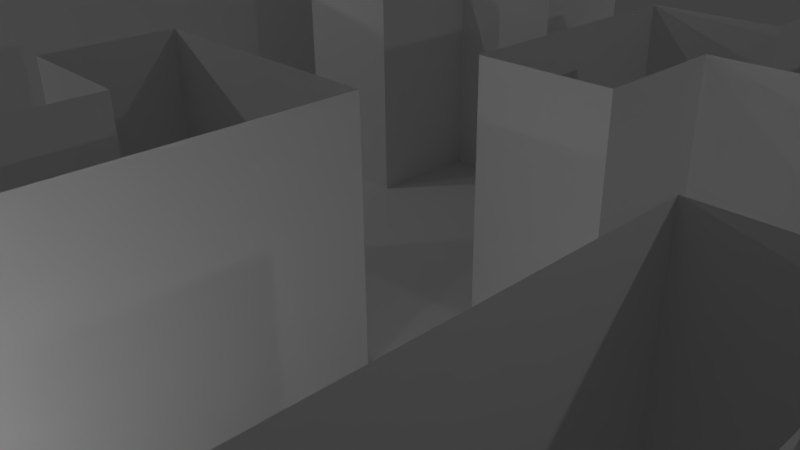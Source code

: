 # Source: mazeTileNewZ.blend  (saved by Blender 2.76.0; exported with 4.5.12 LTS)
import bpy
from mathutils import Matrix  # noqa: F401  (used for matrix-valued properties, if any)

bpy.ops.wm.read_factory_settings(use_empty=True)
scene = bpy.context.scene
scene.name = 'Scene'

# ---- collections
col_collection_1 = bpy.data.collections.new('Collection 1'); scene.collection.children.link(col_collection_1)

# ---- materials (node trees are filled in below, after node groups)
mat_floor = bpy.data.materials.new('Floor')
mat_floor.alpha_threshold = 0.0
mat_floor.use_transparent_shadow = False
mat_floor.roughness = 0.5
mat_floor.specular_intensity = 0.0
mat_roof = bpy.data.materials.new('Roof')
mat_roof.alpha_threshold = 0.0
mat_roof.use_transparent_shadow = False
mat_roof.roughness = 0.5
mat_roof.specular_intensity = 0.0
mat_walls = bpy.data.materials.new('Walls')
mat_walls.alpha_threshold = 0.0
mat_walls.use_transparent_shadow = False
mat_walls.roughness = 0.5
mat_walls.specular_intensity = 0.0

# ---- material node trees

# ---- world
world_world = bpy.data.worlds.new('World'); scene.world = world_world
world_world.color = (0.05088, 0.05088, 0.05088)
world_world.use_sun_shadow = False
world_world.sun_shadow_jitter_overblur = 0.0
world_world.cycles.sampling_method = 'MANUAL'
world_world.cycles.sample_map_resolution = 256

# ---- cameras
cam_camera = bpy.data.cameras.new('Camera')
cam_camera.clip_end = 100.0
cam_camera.lens = 35.0
cam_camera.sensor_width = 32.0
cam_camera.sensor_height = 18.0
cam_camera.ortho_scale = 7.314
cam_camera.dof.focus_distance = 0.0
cam_camera.dof.aperture_fstop = 128.0

# ---- lights
light_lamp_006 = bpy.data.lights.new('Lamp.006', 'POINT')
light_lamp_006.transmission_factor = 0.0
light_lamp_006.cutoff_distance = 30.0
light_lamp_006.energy = 100.0
light_lamp_006.shadow_buffer_clip_start = 1.001
light_lamp_006.shadow_soft_size = 0.1
light_lamp_006.shadow_maximum_resolution = 0.006
light_lamp_006.use_absolute_resolution = True
light_lamp_006.cycles.use_multiple_importance_sampling = False
light_lamp_005 = bpy.data.lights.new('Lamp.005', 'POINT')
light_lamp_005.transmission_factor = 0.0
light_lamp_005.cutoff_distance = 30.0
light_lamp_005.energy = 100.0
light_lamp_005.shadow_buffer_clip_start = 1.001
light_lamp_005.shadow_soft_size = 0.1
light_lamp_005.shadow_maximum_resolution = 0.006
light_lamp_005.use_absolute_resolution = True
light_lamp_005.cycles.use_multiple_importance_sampling = False
light_lamp_004 = bpy.data.lights.new('Lamp.004', 'POINT')
light_lamp_004.transmission_factor = 0.0
light_lamp_004.cutoff_distance = 30.0
light_lamp_004.energy = 100.0
light_lamp_004.shadow_buffer_clip_start = 1.001
light_lamp_004.shadow_soft_size = 0.1
light_lamp_004.shadow_maximum_resolution = 0.006
light_lamp_004.use_absolute_resolution = True
light_lamp_004.cycles.use_multiple_importance_sampling = False
light_lamp_003 = bpy.data.lights.new('Lamp.003', 'POINT')
light_lamp_003.transmission_factor = 0.0
light_lamp_003.cutoff_distance = 30.0
light_lamp_003.energy = 100.0
light_lamp_003.shadow_buffer_clip_start = 1.001
light_lamp_003.shadow_soft_size = 0.1
light_lamp_003.shadow_maximum_resolution = 0.006
light_lamp_003.use_absolute_resolution = True
light_lamp_003.cycles.use_multiple_importance_sampling = False
light_lamp_002 = bpy.data.lights.new('Lamp.002', 'POINT')
light_lamp_002.transmission_factor = 0.0
light_lamp_002.cutoff_distance = 30.0
light_lamp_002.energy = 100.0
light_lamp_002.shadow_buffer_clip_start = 1.001
light_lamp_002.shadow_soft_size = 0.1
light_lamp_002.shadow_maximum_resolution = 0.006
light_lamp_002.use_absolute_resolution = True
light_lamp_002.cycles.use_multiple_importance_sampling = False
light_lamp_001 = bpy.data.lights.new('Lamp.001', 'POINT')
light_lamp_001.transmission_factor = 0.0
light_lamp_001.cutoff_distance = 30.0
light_lamp_001.energy = 100.0
light_lamp_001.shadow_buffer_clip_start = 1.001
light_lamp_001.shadow_soft_size = 0.1
light_lamp_001.shadow_maximum_resolution = 0.006
light_lamp_001.use_absolute_resolution = True
light_lamp_001.cycles.use_multiple_importance_sampling = False
light_lamp = bpy.data.lights.new('Lamp', 'POINT')
light_lamp.transmission_factor = 0.0
light_lamp.cutoff_distance = 30.0
light_lamp.energy = 100.0
light_lamp.shadow_buffer_clip_start = 1.001
light_lamp.shadow_soft_size = 0.1
light_lamp.shadow_maximum_resolution = 0.006
light_lamp.use_absolute_resolution = True
light_lamp.cycles.use_multiple_importance_sampling = False

# ---- meshes
me_plane_002 = bpy.data.meshes.new('Plane.002')
me_plane_002.from_pydata([(-1.0, -1.0, 0.0), (1.0, -1.0, 0.0), (-1.0, 1.0, 0.0), (1.0, 1.0, 0.0), (-1.0, 0.8, 0.0), (-1.0, 0.6, 0.0), (-1.0, 0.4, 0.0), (-1.0, 0.2, 0.0), (-1.0, 0.0, 0.0), (-1.0, -0.2, 0.0), (-1.0, -0.4, 0.0), (-1.0, -0.6, 0.0), (-1.0, -0.8, 0.0), (-0.8, -1.0, 0.0), (-0.6, -1.0, 0.0), (-0.4, -1.0, 0.0), (-0.2, -1.0, 0.0), (0.0, -1.0, 0.0), (0.2, -1.0, 0.0), (0.4, -1.0, 0.0), (0.6, -1.0, 0.0), (0.8, -1.0, 0.0), (1.0, -0.8, 0.0), (1.0, -0.6, 0.0), (1.0, -0.4, 0.0), (1.0, -0.2, 0.0), (1.0, 0.0, 0.0), (1.0, 0.2, 0.0), (1.0, 0.4, 0.0), (1.0, 0.6, 0.0), (1.0, 0.8, 0.0), (0.8, 1.0, 0.0), (0.6, 1.0, 0.0), (0.4, 1.0, 0.0), (0.2, 1.0, 0.0), (0.0, 1.0, 0.0), (-0.2, 1.0, 0.0), (-0.4, 1.0, 0.0), (-0.6, 1.0, 0.0), (-0.8, 1.0, 0.0), (-0.8, -0.8, 0.0), (-0.8, -0.6, 0.0), (-0.8, -0.4, 0.0), (-0.8, -0.2, 0.0), (-0.8, 0.0, 0.0), (-0.8, 0.2, 0.0), (-0.8, 0.4, 0.0), (-0.8, 0.6, 0.0), (-0.8, 0.8, 0.0), (-0.6, -0.8, 0.0), (-0.6, -0.6, 0.0), (-0.6, -0.4, 0.0), (-0.6, -0.2, 0.0), (-0.6, 0.0, 0.0), (-0.6, 0.2, 0.0), (-0.6, 0.4, 0.0), (-0.6, 0.6, 0.0), (-0.6, 0.8, 0.0), (-0.4, -0.8, 0.0), (-0.4, -0.6, 0.0), (-0.4, -0.4, 0.0), (-0.4, -0.2, 0.0), (-0.4, 0.0, 0.0), (-0.4, 0.2, 0.0), (-0.4, 0.4, 0.0), (-0.4, 0.6, 0.0), (-0.4, 0.8, 0.0), (-0.2, -0.8, 0.0), (-0.2, -0.6, 0.0), (-0.2, -0.4, 0.0), (-0.2, -0.2, 0.0), (-0.2, 0.0, 0.0), (-0.2, 0.2, 0.0), (-0.2, 0.4, 0.0), (-0.2, 0.6, 0.0), (-0.2, 0.8, 0.0), (0.0, -0.8, 0.0), (0.0, -0.6, 0.0), (0.0, -0.4, 0.0), (0.0, -0.2, 0.0), (0.0, 0.0, 0.0), (0.0, 0.2, 0.0), (0.0, 0.4, 0.0), (0.0, 0.6, 0.0), (0.0, 0.8, 0.0), (0.2, -0.8, 0.0), (0.2, -0.6, 0.0), (0.2, -0.4, 0.0), (0.2, -0.2, 0.0), (0.2, 0.0, 0.0), (0.2, 0.2, 0.0), (0.2, 0.4, 0.0), (0.2, 0.6, 0.0), (0.2, 0.8, 0.0), (0.4, -0.8, 0.0), (0.4, -0.6, 0.0), (0.4, -0.4, 0.0), (0.4, -0.2, 0.0), (0.4, 0.0, 0.0), (0.4, 0.2, 0.0), (0.4, 0.4, 0.0), (0.4, 0.6, 0.0), (0.4, 0.8, 0.0), (0.6, -0.8, 0.0), (0.6, -0.6, 0.0), (0.6, -0.4, 0.0), (0.6, -0.2, 0.0), (0.6, 0.0, 0.0), (0.6, 0.2, 0.0), (0.6, 0.4, 0.0), (0.6, 0.6, 0.0), (0.6, 0.8, 0.0), (0.8, -0.8, 0.0), (0.8, -0.6, 0.0), (0.8, -0.4, 0.0), (0.8, -0.2, 0.0), (0.8, 0.0, 0.0), (0.8, 0.2, 0.0), (0.8, 0.4, 0.0), (0.8, 0.6, 0.0), (0.8, 0.8, 0.0)], [], [(120, 30, 3, 31), (4, 48, 39, 2), (48, 57, 38, 39), (57, 66, 37, 38), (66, 75, 36, 37), (75, 84, 35, 36), (84, 93, 34, 35), (93, 102, 33, 34), (102, 111, 32, 33), (111, 120, 31, 32), (0, 13, 40, 12), (12, 40, 41, 11), (11, 41, 42, 10), (10, 42, 43, 9), (9, 43, 44, 8), (8, 44, 45, 7), (7, 45, 46, 6), (6, 46, 47, 5), (5, 47, 48, 4), (13, 14, 49, 40), (47, 56, 57, 48), (14, 15, 58, 49), (49, 58, 59, 50), (50, 59, 60, 51), (51, 60, 61, 52), (52, 61, 62, 53), (53, 62, 63, 54), (54, 63, 64, 55), (55, 64, 65, 56), (56, 65, 66, 57), (15, 16, 67, 58), (58, 67, 68, 59), (59, 68, 69, 60), (60, 69, 70, 61), (61, 70, 71, 62), (62, 71, 72, 63), (65, 74, 75, 66), (16, 17, 76, 67), (68, 77, 78, 69), (70, 79, 80, 71), (71, 80, 81, 72), (72, 81, 82, 73), (74, 83, 84, 75), (17, 18, 85, 76), (79, 88, 89, 80), (80, 89, 90, 81), (81, 90, 91, 82), (82, 91, 92, 83), (83, 92, 93, 84), (18, 19, 94, 85), (85, 94, 95, 86), (86, 95, 96, 87), (87, 96, 97, 88), (88, 97, 98, 89), (91, 100, 101, 92), (92, 101, 102, 93), (19, 20, 103, 94), (94, 103, 104, 95), (95, 104, 105, 96), (96, 105, 106, 97), (97, 106, 107, 98), (98, 107, 108, 99), (20, 21, 112, 103), (106, 115, 116, 107), (107, 116, 117, 108), (109, 118, 119, 110), (21, 1, 22, 112), (112, 22, 23, 113), (113, 23, 24, 114), (115, 25, 26, 116), (116, 26, 27, 117), (118, 28, 29, 119), (119, 29, 30, 120)])
_uv = me_plane_002.uv_layers.new(name='UVMap')
_uv.uv.foreach_set('vector', [-1.047, -1.047, -1.433, -1.047, -1.433, -1.433, -1.047, -1.433, 2.433, -1.047, 2.047, -1.047, 2.047, -1.433, 2.433, -1.433, 2.047, -1.047, 1.66, -1.047, 1.66, -1.433, 2.047, -1.433, 1.66, -1.047, 1.273, -1.047, 1.273, -1.433, 1.66, -1.433, 1.273, -1.047, 0.8867, -1.047, 0.8867, -1.433, 1.273, -1.433, 0.8867, -1.047, 0.5, -1.047, 0.5, -1.433, 0.8867, -1.433, 0.5, -1.047, 0.1133, -1.047, 0.1133, -1.433, 0.5, -1.433, 0.1133, -1.047, -0.2734, -1.047, -0.2734, -1.433, 0.1133, -1.433, -0.2734, -1.047, -0.6601, -1.047, -0.6601, -1.433, -0.2734, -1.433, -0.6601, -1.047, -1.047, -1.047, -1.047, -1.433, -0.6601, -1.433, 2.433, 2.433, 2.047, 2.433, 2.047, 2.047, 2.433, 2.047, 2.433, 2.047, 2.047, 2.047, 2.047, 1.66, 2.433, 1.66, 2.433, 1.66, 2.047, 1.66, 2.047, 1.273, 2.433, 1.273, 2.433, 1.273, 2.047, 1.273, 2.047, 0.8867, 2.433, 0.8867, 2.433, 0.8867, 2.047, 0.8867, 2.047, 0.5, 2.433, 0.5, 2.433, 0.5, 2.047, 0.5, 2.047, 0.1133, 2.433, 0.1133, 2.433, 0.1133, 2.047, 0.1133, 2.047, -0.2734, 2.433, -0.2734, 2.433, -0.2734, 2.047, -0.2734, 2.047, -0.6601, 2.433, -0.6601, 2.433, -0.6601, 2.047, -0.6601, 2.047, -1.047, 2.433, -1.047, 2.047, 2.433, 1.66, 2.433, 1.66, 2.047, 2.047, 2.047, 2.047, -0.6601, 1.66, -0.6601, 1.66, -1.047, 2.047, -1.047, 1.66, 2.433, 1.273, 2.433, 1.273, 2.047, 1.66, 2.047, 1.66, 2.047, 1.273, 2.047, 1.273, 1.66, 1.66, 1.66, 1.66, 1.66, 1.273, 1.66, 1.273, 1.273, 1.66, 1.273, 1.66, 1.273, 1.273, 1.273, 1.273, 0.8867, 1.66, 0.8867, 1.66, 0.8867, 1.273, 0.8867, 1.273, 0.5, 1.66, 0.5, 1.66, 0.5, 1.273, 0.5, 1.273, 0.1133, 1.66, 0.1133, 1.66, 0.1133, 1.273, 0.1133, 1.273, -0.2734, 1.66, -0.2734, 1.66, -0.2734, 1.273, -0.2734, 1.273, -0.6601, 1.66, -0.6601, 1.66, -0.6601, 1.273, -0.6601, 1.273, -1.047, 1.66, -1.047, 1.273, 2.433, 0.8867, 2.433, 0.8867, 2.047, 1.273, 2.047, 1.273, 2.047, 0.8867, 2.047, 0.8867, 1.66, 1.273, 1.66, 1.273, 1.66, 0.8867, 1.66, 0.8867, 1.273, 1.273, 1.273, 1.273, 1.273, 0.8867, 1.273, 0.8867, 0.8867, 1.273, 0.8867, 1.273, 0.8867, 0.8867, 0.8867, 0.8867, 0.5, 1.273, 0.5, 1.273, 0.5, 0.8867, 0.5, 0.8867, 0.1133, 1.273, 0.1133, 1.273, -0.6601, 0.8867, -0.6601, 0.8867, -1.047, 1.273, -1.047, 0.8867, 2.433, 0.5, 2.433, 0.5, 2.047, 0.8867, 2.047, 0.8867, 1.66, 0.5, 1.66, 0.5, 1.273, 0.8867, 1.273, 0.8867, 0.8867, 0.5, 0.8867, 0.5, 0.5, 0.8867, 0.5, 0.8867, 0.5, 0.5, 0.5, 0.5, 0.1133, 0.8867, 0.1133, 0.8867, 0.1133, 0.5, 0.1133, 0.5, -0.2734, 0.8867, -0.2734, 0.8867, -0.6601, 0.5, -0.6601, 0.5, -1.047, 0.8867, -1.047, 0.5, 2.433, 0.1133, 2.433, 0.1133, 2.047, 0.5, 2.047, 0.5, 0.8867, 0.1133, 0.8867, 0.1133, 0.5, 0.5, 0.5, 0.5, 0.5, 0.1133, 0.5, 0.1133, 0.1133, 0.5, 0.1133, 0.5, 0.1133, 0.1133, 0.1133, 0.1133, -0.2734, 0.5, -0.2734, 0.5, -0.2734, 0.1133, -0.2734, 0.1133, -0.6601, 0.5, -0.6601, 0.5, -0.6601, 0.1133, -0.6601, 0.1133, -1.047, 0.5, -1.047, 0.1133, 2.433, -0.2734, 2.433, -0.2734, 2.047, 0.1133, 2.047, 0.1133, 2.047, -0.2734, 2.047, -0.2734, 1.66, 0.1133, 1.66, 0.1133, 1.66, -0.2734, 1.66, -0.2734, 1.273, 0.1133, 1.273, 0.1133, 1.273, -0.2734, 1.273, -0.2734, 0.8867, 0.1133, 0.8867, 0.1133, 0.8867, -0.2734, 0.8867, -0.2734, 0.5, 0.1133, 0.5, 0.1133, -0.2734, -0.2734, -0.2734, -0.2734, -0.6601, 0.1133, -0.6601, 0.1133, -0.6601, -0.2734, -0.6601, -0.2734, -1.047, 0.1133, -1.047, -0.2734, 2.433, -0.6601, 2.433, -0.6601, 2.047, -0.2734, 2.047, -0.2734, 2.047, -0.6601, 2.047, -0.6601, 1.66, -0.2734, 1.66, -0.2734, 1.66, -0.6601, 1.66, -0.6601, 1.273, -0.2734, 1.273, -0.2734, 1.273, -0.6601, 1.273, -0.6601, 0.8867, -0.2734, 0.8867, -0.2734, 0.8867, -0.6601, 0.8867, -0.6601, 0.5, -0.2734, 0.5, -0.2734, 0.5, -0.6601, 0.5, -0.6601, 0.1133, -0.2734, 0.1133, -0.6601, 2.433, -1.047, 2.433, -1.047, 2.047, -0.6601, 2.047, -0.6601, 0.8867, -1.047, 0.8867, -1.047, 0.5, -0.6601, 0.5, -0.6601, 0.5, -1.047, 0.5, -1.047, 0.1133, -0.6601, 0.1133, -0.6601, -0.2734, -1.047, -0.2734, -1.047, -0.6601, -0.6601, -0.6601, -1.047, 2.433, -1.433, 2.433, -1.433, 2.047, -1.047, 2.047, -1.047, 2.047, -1.433, 2.047, -1.433, 1.66, -1.047, 1.66, -1.047, 1.66, -1.433, 1.66, -1.433, 1.273, -1.047, 1.273, -1.047, 0.8867, -1.433, 0.8867, -1.433, 0.5, -1.047, 0.5, -1.047, 0.5, -1.433, 0.5, -1.433, 0.1133, -1.047, 0.1133, -1.047, -0.2734, -1.433, -0.2734, -1.433, -0.6601, -1.047, -0.6601, -1.047, -0.6601, -1.433, -0.6601, -1.433, -1.047, -1.047, -1.047])
me_plane_002.materials.append(mat_floor)
me_plane_002.use_remesh_preserve_volume = False
me_plane_002.use_remesh_preserve_attributes = False
me_plane_002.use_mirror_vertex_groups = False
me_plane_002.update()
me_plane_001 = bpy.data.meshes.new('Plane.001')
me_plane_001.from_pydata([(1.0, -0.4, 0.3782), (1.0, -0.2, 0.3782), (1.0, 0.2, 0.3782), (1.0, 0.4, 0.3782), (-0.8, -0.8, 0.3782), (-0.8, -0.6, 0.3782), (-0.8, -0.4, 0.3782), (-0.8, -0.2, 0.3782), (-0.8, 0.0, 0.3782), (-0.8, 0.2, 0.3782), (-0.8, 0.4, 0.3782), (-0.8, 0.6, 0.3782), (-0.6, -0.8, 0.3782), (-0.6, -0.6, 0.3782), (-0.6, -0.4, 0.3782), (-0.6, -0.2, 0.3782), (-0.6, 0.0, 0.3782), (-0.6, 0.2, 0.3782), (-0.6, 0.4, 0.3782), (-0.6, 0.6, 0.3782), (-0.4, 0.2, 0.3782), (-0.4, 0.4, 0.3782), (-0.4, 0.6, 0.3782), (-0.2, -0.8, 0.3782), (-0.2, -0.6, 0.3782), (-0.2, -0.4, 0.3782), (-0.2, -0.2, 0.3782), (-0.2, 0.2, 0.3782), (-0.2, 0.4, 0.3782), (-0.2, 0.6, 0.3782), (0.0, -0.8, 0.3782), (0.0, -0.6, 0.3782), (0.0, -0.4, 0.3782), (0.0, -0.2, 0.3782), (0.0, 0.4, 0.3782), (0.0, 0.6, 0.3782), (0.2, -0.8, 0.3782), (0.2, -0.6, 0.3782), (0.2, -0.4, 0.3782), (0.2, -0.2, 0.3782), (0.2, 0.0, 0.3782), (0.2, 0.2, 0.3782), (0.2, 0.4, 0.3782), (0.4, 0.0, 0.3782), (0.4, 0.2, 0.3782), (0.4, 0.4, 0.3782), (0.4, 0.6, 0.3782), (0.4, 0.8, 0.3782), (0.6, -0.8, 0.3782), (0.6, -0.6, 0.3782), (0.6, -0.4, 0.3782), (0.6, -0.2, 0.3782), (0.6, 0.2, 0.3782), (0.6, 0.4, 0.3782), (0.6, 0.6, 0.3782), (0.6, 0.8, 0.3782), (0.8, -0.8, 0.3782), (0.8, -0.6, 0.3782), (0.8, -0.4, 0.3782), (0.8, -0.2, 0.3782), (0.8, 0.2, 0.3782), (0.8, 0.4, 0.3782), (0.8, 0.6, 0.3782), (0.8, 0.8, 0.3782)], [], [(4, 12, 13, 5), (5, 13, 14, 6), (6, 14, 15, 7), (7, 15, 16, 8), (8, 16, 17, 9), (9, 17, 18, 10), (10, 18, 19, 11), (20, 27, 28, 21), (21, 28, 29, 22), (23, 30, 31, 24), (25, 32, 33, 26), (28, 34, 35, 29), (30, 36, 37, 31), (31, 37, 38, 32), (32, 38, 39, 33), (40, 43, 44, 41), (41, 44, 45, 42), (44, 52, 53, 45), (45, 53, 54, 46), (46, 54, 55, 47), (48, 56, 57, 49), (49, 57, 58, 50), (50, 58, 59, 51), (52, 60, 61, 53), (54, 62, 63, 55), (58, 0, 1, 59), (60, 2, 3, 61)])
_uv = me_plane_001.uv_layers.new(name='UVMap')
_uv.uv.foreach_set('vector', [0.0001933, 0.714, 0.0001933, 0.5713, 0.1429, 0.5713, 0.1429, 0.714, 0.1429, 0.714, 0.1429, 0.5713, 0.2856, 0.5713, 0.2856, 0.714, 0.2856, 0.714, 0.2856, 0.5713, 0.4283, 0.5713, 0.4283, 0.714, 0.4283, 0.714, 0.4283, 0.5713, 0.571, 0.5713, 0.571, 0.714, 0.571, 0.714, 0.571, 0.5713, 0.7137, 0.5713, 0.7137, 0.714, 0.7137, 0.714, 0.7137, 0.5713, 0.8563, 0.5713, 0.8563, 0.714, 0.8563, 0.714, 0.8563, 0.5713, 0.999, 0.5713, 0.999, 0.714, 0.4287, 0.9998, 0.4287, 0.8571, 0.5713, 0.8571, 0.5713, 0.9998, 0.5713, 0.9998, 0.5713, 0.8571, 0.714, 0.8571, 0.714, 0.9998, 0.0001934, 0.9998, 0.0001934, 0.8571, 0.1429, 0.8571, 0.1429, 0.9998, 0.2856, 0.9998, 0.2856, 0.8571, 0.4283, 0.8571, 0.4283, 0.9998, 0.5713, 0.8571, 0.5713, 0.7144, 0.714, 0.7144, 0.714, 0.8571, 0.0001934, 0.8571, 0.0001933, 0.7144, 0.1429, 0.7144, 0.1429, 0.8571, 0.1429, 0.8571, 0.1429, 0.7144, 0.2856, 0.7144, 0.2856, 0.8571, 0.2856, 0.8571, 0.2856, 0.7144, 0.4283, 0.7144, 0.4283, 0.8571, 0.0001933, 0.0001933, 0.1429, 0.0001933, 0.1429, 0.1429, 0.0001933, 0.1429, 0.0001933, 0.1429, 0.1429, 0.1429, 0.1429, 0.2856, 0.0001933, 0.2856, 0.1429, 0.1429, 0.2856, 0.1429, 0.2856, 0.2856, 0.1429, 0.2856, 0.1429, 0.2856, 0.2856, 0.2856, 0.2856, 0.4283, 0.1429, 0.4283, 0.1429, 0.4283, 0.2856, 0.4283, 0.2856, 0.571, 0.1429, 0.571, 0.5713, 0.2856, 0.5713, 0.1429, 0.714, 0.1429, 0.714, 0.2856, 0.714, 0.2856, 0.714, 0.1429, 0.8567, 0.1429, 0.8567, 0.2856, 0.8567, 0.2856, 0.8567, 0.1429, 0.9994, 0.1429, 0.9994, 0.2856, 0.2856, 0.1429, 0.4283, 0.1429, 0.4283, 0.2856, 0.2856, 0.2856, 0.2856, 0.4283, 0.4283, 0.4283, 0.4283, 0.571, 0.2856, 0.571, 0.8567, 0.1429, 0.8567, 0.0001933, 0.9994, 0.0001933, 0.9994, 0.1429, 0.4283, 0.1429, 0.571, 0.1429, 0.571, 0.2856, 0.4283, 0.2856])
me_plane_001.materials.append(mat_roof)
me_plane_001.use_remesh_preserve_volume = False
me_plane_001.use_remesh_preserve_attributes = False
me_plane_001.use_mirror_vertex_groups = False
me_plane_001.update()
me_plane = bpy.data.meshes.new('Plane')
me_plane.from_pydata([(1.0, -0.4, 0.0), (1.0, -0.2, 0.0), (1.0, 0.2, 0.0), (1.0, 0.4, 0.0), (-0.8, -0.8, 0.0), (-0.8, -0.6, 0.0), (-0.8, -0.4, 0.0), (-0.8, -0.2, 0.0), (-0.8, 0.0, 0.0), (-0.8, 0.2, 0.0), (-0.8, 0.4, 0.0), (-0.8, 0.6, 0.0), (-0.6, -0.8, 0.0), (-0.6, -0.6, 0.0), (-0.6, -0.4, 0.0), (-0.6, -0.2, 0.0), (-0.6, 0.0, 0.0), (-0.6, 0.2, 0.0), (-0.6, 0.4, 0.0), (-0.6, 0.6, 0.0), (-0.4, 0.2, 0.0), (-0.4, 0.4, 0.0), (-0.4, 0.6, 0.0), (-0.2, -0.8, 0.0), (-0.2, -0.6, 0.0), (-0.2, -0.4, 0.0), (-0.2, -0.2, 0.0), (-0.2, 0.2, 0.0), (-0.2, 0.4, 0.0), (-0.2, 0.6, 0.0), (0.0, -0.8, 0.0), (0.0, -0.6, 0.0), (0.0, -0.4, 0.0), (0.0, -0.2, 0.0), (0.0, 0.4, 0.0), (0.0, 0.6, 0.0), (0.2, -0.8, 0.0), (0.2, -0.6, 0.0), (0.2, -0.4, 0.0), (0.2, -0.2, 0.0), (0.2, 0.0, 0.0), (0.2, 0.2, 0.0), (0.2, 0.4, 0.0), (0.4, 0.0, 0.0), (0.4, 0.2, 0.0), (0.4, 0.4, 0.0), (0.4, 0.6, 0.0), (0.4, 0.8, 0.0), (0.6, -0.8, 0.0), (0.6, -0.6, 0.0), (0.6, -0.4, 0.0), (0.6, -0.2, 0.0), (0.6, 0.2, 0.0), (0.6, 0.4, 0.0), (0.6, 0.6, 0.0), (0.6, 0.8, 0.0), (0.8, -0.8, 0.0), (0.8, -0.6, 0.0), (0.8, -0.4, 0.0), (0.8, -0.2, 0.0), (0.8, 0.2, 0.0), (0.8, 0.4, 0.0), (0.8, 0.6, 0.0), (0.8, 0.8, 0.0), (1.0, -0.4, 0.0), (1.0, -0.2, 0.0), (1.0, 0.2, 0.0), (1.0, 0.4, 0.0), (-0.8, -0.8, 0.0), (-0.8, -0.6, 0.0), (-0.8, -0.4, 0.0), (-0.8, -0.2, 0.0), (-0.8, 0.0, 0.0), (-0.8, 0.2, 0.0), (-0.8, 0.4, 0.0), (-0.8, 0.6, 0.0), (-0.6, -0.8, 0.0), (-0.6, -0.6, 0.0), (-0.6, -0.4, 0.0), (-0.6, -0.2, 0.0), (-0.6, 0.0, 0.0), (-0.6, 0.2, 0.0), (-0.6, 0.4, 0.0), (-0.6, 0.6, 0.0), (-0.4, 0.2, 0.0), (-0.4, 0.4, 0.0), (-0.4, 0.6, 0.0), (-0.2, -0.8, 0.0), (-0.2, -0.6, 0.0), (-0.2, -0.4, 0.0), (-0.2, -0.2, 0.0), (-0.2, 0.2, 0.0), (-0.2, 0.4, 0.0), (-0.2, 0.6, 0.0), (0.0, -0.8, 0.0), (0.0, -0.6, 0.0), (0.0, -0.4, 0.0), (0.0, -0.2, 0.0), (0.0, 0.4, 0.0), (0.0, 0.6, 0.0), (0.2, -0.8, 0.0), (0.2, -0.6, 0.0), (0.2, -0.4, 0.0), (0.2, -0.2, 0.0), (0.2, 0.0, 0.0), (0.2, 0.2, 0.0), (0.2, 0.4, 0.0), (0.4, 0.0, 0.0), (0.4, 0.2, 0.0), (0.4, 0.4, 0.0), (0.4, 0.6, 0.0), (0.4, 0.8, 0.0), (0.6, -0.8, 0.0), (0.6, -0.6, 0.0), (0.6, -0.4, 0.0), (0.6, -0.2, 0.0), (0.6, 0.2, 0.0), (0.6, 0.4, 0.0), (0.6, 0.6, 0.0), (0.6, 0.8, 0.0), (0.8, -0.8, 0.0), (0.8, -0.6, 0.0), (0.8, -0.4, 0.0), (0.8, -0.2, 0.0), (0.8, 0.2, 0.0), (0.8, 0.4, 0.0), (0.8, 0.6, 0.0), (0.8, 0.8, 0.0), (1.0, -0.4, 0.3782), (1.0, -0.2, 0.3782), (1.0, 0.2, 0.3782), (1.0, 0.4, 0.3782), (-0.8, -0.8, 0.3782), (-0.8, -0.6, 0.3782), (-0.8, -0.4, 0.3782), (-0.8, -0.2, 0.3782), (-0.8, 0.0, 0.3782), (-0.8, 0.2, 0.3782), (-0.8, 0.4, 0.3782), (-0.8, 0.6, 0.3782), (-0.6, -0.8, 0.3782), (-0.6, -0.6, 0.3782), (-0.6, -0.4, 0.3782), (-0.6, -0.2, 0.3782), (-0.6, 0.0, 0.3782), (-0.6, 0.2, 0.3782), (-0.6, 0.4, 0.3782), (-0.6, 0.6, 0.3782), (-0.4, 0.2, 0.3782), (-0.4, 0.4, 0.3782), (-0.4, 0.6, 0.3782), (-0.2, -0.8, 0.3782), (-0.2, -0.6, 0.3782), (-0.2, -0.4, 0.3782), (-0.2, -0.2, 0.3782), (-0.2, 0.2, 0.3782), (-0.2, 0.4, 0.3782), (-0.2, 0.6, 0.3782), (0.0, -0.8, 0.3782), (0.0, -0.6, 0.3782), (0.0, -0.4, 0.3782), (0.0, -0.2, 0.3782), (0.0, 0.4, 0.3782), (0.0, 0.6, 0.3782), (0.2, -0.8, 0.3782), (0.2, -0.6, 0.3782), (0.2, -0.4, 0.3782), (0.2, -0.2, 0.3782), (0.2, 0.0, 0.3782), (0.2, 0.2, 0.3782), (0.2, 0.4, 0.3782), (0.4, 0.0, 0.3782), (0.4, 0.2, 0.3782), (0.4, 0.4, 0.3782), (0.4, 0.6, 0.3782), (0.4, 0.8, 0.3782), (0.6, -0.8, 0.3782), (0.6, -0.6, 0.3782), (0.6, -0.4, 0.3782), (0.6, -0.2, 0.3782), (0.6, 0.2, 0.3782), (0.6, 0.4, 0.3782), (0.6, 0.6, 0.3782), (0.6, 0.8, 0.3782), (0.8, -0.8, 0.3782), (0.8, -0.6, 0.3782), (0.8, -0.4, 0.3782), (0.8, -0.2, 0.3782), (0.8, 0.2, 0.3782), (0.8, 0.4, 0.3782), (0.8, 0.6, 0.3782), (0.8, 0.8, 0.3782)], [], [(14, 15, 79, 78), (43, 44, 108, 107), (13, 14, 78, 77), (63, 55, 119, 127), (12, 13, 77, 76), (54, 62, 126, 118), (0, 1, 65, 64), (27, 28, 92, 91), (61, 53, 117, 125), (62, 63, 127, 126), (52, 60, 124, 116), (11, 10, 74, 75), (26, 25, 89, 90), (59, 51, 115, 123), (39, 33, 97, 103), (10, 9, 73, 74), (9, 8, 72, 73), (24, 23, 87, 88), (8, 7, 71, 72), (48, 56, 120, 112), (42, 41, 105, 106), (57, 58, 122, 121), (30, 36, 100, 94), (7, 6, 70, 71), (55, 47, 111, 119), (41, 40, 104, 105), (56, 57, 121, 120), (95, 88, 152, 159), (124, 66, 130, 188), (72, 71, 135, 136), (107, 108, 172, 171), (87, 94, 158, 151), (65, 123, 187, 129), (71, 70, 134, 135), (106, 105, 169, 170), (93, 86, 150, 157), (122, 64, 128, 186), (70, 69, 133, 134), (105, 104, 168, 169), (127, 119, 183, 191), (69, 68, 132, 133), (102, 103, 167, 166), (84, 91, 155, 148), (118, 126, 190, 182), (66, 67, 131, 130), (101, 102, 166, 165), (83, 75, 139, 147), (125, 117, 181, 189), (64, 65, 129, 128), (100, 101, 165, 164), (116, 124, 188, 180), (98, 99, 163, 162), (123, 115, 179, 187), (96, 95, 159, 160), (2, 3, 67, 66), (15, 16, 80, 79), (46, 45, 109, 110), (58, 0, 64, 122), (16, 17, 81, 80), (47, 46, 110, 111), (1, 59, 123, 65), (32, 31, 95, 96), (17, 18, 82, 81), (40, 43, 107, 104), (20, 27, 91, 84), (18, 19, 83, 82), (60, 2, 66, 124), (45, 42, 106, 109), (29, 22, 86, 93), (49, 48, 112, 113), (3, 61, 125, 67), (4, 12, 76, 68), (50, 49, 113, 114), (23, 30, 94, 87), (51, 50, 114, 115), (34, 35, 99, 98), (31, 24, 88, 95), (25, 32, 96, 89), (33, 26, 90, 97), (53, 54, 118, 117), (36, 37, 101, 100), (37, 38, 102, 101), (44, 52, 116, 108), (21, 20, 84, 85), (28, 34, 98, 92), (19, 11, 75, 83), (38, 39, 103, 102), (22, 21, 85, 86), (35, 29, 93, 99), (5, 4, 68, 69), (6, 5, 69, 70), (73, 72, 136, 137), (67, 125, 189, 131), (89, 96, 160, 153), (110, 109, 173, 174), (74, 73, 137, 138), (97, 90, 154, 161), (111, 110, 174, 175), (75, 74, 138, 139), (92, 98, 162, 156), (113, 112, 176, 177), (76, 77, 141, 140), (99, 93, 157, 163), (114, 113, 177, 178), (77, 78, 142, 141), (94, 100, 164, 158), (115, 114, 178, 179), (78, 79, 143, 142), (79, 80, 144, 143), (117, 118, 182, 181), (80, 81, 145, 144), (103, 97, 161, 167), (81, 82, 146, 145), (104, 107, 171, 168), (120, 121, 185, 184), (82, 83, 147, 146), (121, 122, 186, 185), (85, 84, 148, 149), (109, 106, 170, 173), (86, 85, 149, 150), (108, 116, 180, 172), (88, 87, 151, 152), (126, 127, 191, 190), (90, 89, 153, 154), (68, 76, 140, 132), (91, 92, 156, 155), (119, 111, 175, 183), (112, 120, 184, 176)])
_uv = me_plane.uv_layers.new(name='UVMap')
_uv.uv.foreach_set('vector', [0.0, 0.0, 1.0, 0.0, 1.0, 1.0, 0.0, 1.0, 0.0, 0.0, 1.0, 0.0, 1.0, 1.0, 0.0, 1.0, 0.0, 0.0, 1.0, 0.0, 1.0, 1.0, 0.0, 1.0, 0.0, 0.0, 1.0, 0.0, 1.0, 1.0, 0.0, 1.0, 0.0, 0.0, 1.0, 0.0, 1.0, 1.0, 0.0, 1.0, 0.0, 0.0, 1.0, 0.0, 1.0, 1.0, 0.0, 1.0, 0.0, 0.0, 1.0, 0.0, 1.0, 1.0, 0.0, 1.0, 0.0, 0.0, 1.0, 0.0, 1.0, 1.0, 0.0, 1.0, 0.0, 0.0, 1.0, 0.0, 1.0, 1.0, 0.0, 1.0, 0.0, 0.0, 1.0, 0.0, 1.0, 1.0, 0.0, 1.0, 0.0, 0.0, 1.0, 0.0, 1.0, 1.0, 0.0, 1.0, 0.0, 0.0, 1.0, 0.0, 1.0, 1.0, 0.0, 1.0, 0.0, 0.0, 1.0, 0.0, 1.0, 1.0, 0.0, 1.0, 0.0, 0.0, 1.0, 0.0, 1.0, 1.0, 0.0, 1.0, 0.0, 0.0, 1.0, 0.0, 1.0, 1.0, 0.0, 1.0, 0.0, 0.0, 1.0, 0.0, 1.0, 1.0, 0.0, 1.0, 0.0, 0.0, 1.0, 0.0, 1.0, 1.0, 0.0, 1.0, 0.0, 0.0, 1.0, 0.0, 1.0, 1.0, 0.0, 1.0, 0.0, 0.0, 1.0, 0.0, 1.0, 1.0, 0.0, 1.0, 0.0, 0.0, 1.0, 0.0, 1.0, 1.0, 0.0, 1.0, 0.0, 0.0, 1.0, 0.0, 1.0, 1.0, 0.0, 1.0, 0.0, 0.0, 1.0, 0.0, 1.0, 1.0, 0.0, 1.0, 0.0, 0.0, 1.0, 0.0, 1.0, 1.0, 0.0, 1.0, 0.0, 0.0, 1.0, 0.0, 1.0, 1.0, 0.0, 1.0, 0.0, 0.0, 1.0, 0.0, 1.0, 1.0, 0.0, 1.0, 0.0, 0.0, 1.0, 0.0, 1.0, 1.0, 0.0, 1.0, 0.0, 0.0, 1.0, 0.0, 1.0, 1.0, 0.0, 1.0, 0.0, 0.0, 1.0, 0.0, 1.0, 1.0, 0.0, 1.0, 0.172, -1.014, 0.7054, -1.014, 0.7054, -0.005821, 0.172, -0.005821, -0.05899, -0.1124, 0.5886, -0.1121, 0.5881, 1.112, -0.05942, 1.112, 0.2286, -0.1365, 0.5651, -0.1365, 0.5651, 0.4998, 0.2286, 0.4998, -0.8949, -0.004332, -0.3614, -0.004332, -0.3614, 1.004, -0.8949, 1.004, 1.275, 1.206, 0.5, 1.206, 0.5, -0.2602, 1.275, -0.2602, 0.9954, 0.7048, 0.5, 0.7048, 0.5, -0.232, 0.9954, -0.232, 1.963, 1.856, 0.5, 1.856, 0.5, -0.9108, 1.963, -0.9108, -0.2746, -0.5194, 0.8035, -0.5194, 0.8035, 1.519, -0.2746, 1.519, 0.1738, -0.004332, 0.7072, -0.004148, 0.7069, 1.005, 0.1735, 1.004, 0.5, 0.7048, 0.004597, 0.7048, 0.004596, -0.232, 0.5, -0.232, 0.5, 1.856, -0.9634, 1.856, -0.9634, -0.9108, 0.5, -0.9108, 1.719, 1.626, 0.5, 1.626, 0.5, -0.6801, 1.719, -0.6801, 0.004597, 0.7048, -0.4908, 0.7048, -0.4908, -0.232, 0.004596, -0.232, -0.09546, -0.09058, 0.5, -0.09037, 0.4996, 1.036, -0.09585, 1.035, 0.7087, 1.006, 1.242, 1.006, 1.242, 2.014, 0.7087, 2.014, 1.244, -0.004332, 1.777, -0.004332, 1.777, 1.004, 1.244, 1.004, -0.1083, -0.1365, 0.2282, -0.1365, 0.2282, 0.4998, -0.1083, 0.4998, 0.5, 1.201, -0.2706, 1.201, -0.2706, -0.2558, 0.5, -0.2558, -0.1382, -0.2614, 0.6671, -0.2614, 0.6671, 1.261, -0.1382, 1.261, 0.5, 2.251, -1.381, 2.251, -1.381, -1.306, 0.5, -1.306, 0.5004, -0.09058, 1.096, -0.09058, 1.096, 1.035, 0.5004, 1.035, 1.271, 1.201, 0.5, 1.201, 0.5, -0.2558, 1.271, -0.2558, -0.3614, -1.014, 0.172, -1.014, 0.172, -0.005821, -0.3614, -0.005821, -0.1396, -0.132, 0.4998, -0.132, 0.4998, 1.077, -0.1396, 1.077, 0.5, 1.206, -0.2752, 1.206, -0.2752, -0.2602, 0.5, -0.2602, -0.3546, -0.2235, 0.2148, -0.2233, 0.2144, 0.8535, -0.355, 0.8533, 0.0, 0.0, 1.0, 0.0, 1.0, 1.0, 0.0, 1.0, 0.0, 0.0, 1.0, 0.0, 1.0, 1.0, 0.0, 1.0, 0.0, 0.0, 1.0, 0.0, 1.0, 1.0, 0.0, 1.0, 0.0, 0.0, 1.0, 0.0, 1.0, 1.0, 0.0, 1.0, 0.0, 0.0, 1.0, 0.0, 1.0, 1.0, 0.0, 1.0, 0.0, 0.0, 1.0, 0.0, 1.0, 1.0, 0.0, 1.0, 0.0, 0.0, 1.0, 0.0, 1.0, 1.0, 0.0, 1.0, 0.0, 0.0, 1.0, 0.0, 1.0, 1.0, 0.0, 1.0, 0.0, 0.0, 1.0, 0.0, 1.0, 1.0, 0.0, 1.0, 0.0, 0.0, 1.0, 0.0, 1.0, 1.0, 0.0, 1.0, 0.0, 0.0, 1.0, 0.0, 1.0, 1.0, 0.0, 1.0, 0.0, 0.0, 1.0, 0.0, 1.0, 1.0, 0.0, 1.0, 0.0, 0.0, 1.0, 0.0, 1.0, 1.0, 0.0, 1.0, 0.0, 0.0, 1.0, 0.0, 1.0, 1.0, 0.0, 1.0, 0.0, 0.0, 1.0, 0.0, 1.0, 1.0, 0.0, 1.0, 0.0, 0.0, 1.0, 0.0, 1.0, 1.0, 0.0, 1.0, 0.0, 0.0, 1.0, 0.0, 1.0, 1.0, 0.0, 1.0, 0.0, 0.0, 1.0, 0.0, 1.0, 1.0, 0.0, 1.0, 0.0, 0.0, 1.0, 0.0, 1.0, 1.0, 0.0, 1.0, 0.0, 0.0, 1.0, 0.0, 1.0, 1.0, 0.0, 1.0, 0.0, 0.0, 1.0, 0.0, 1.0, 1.0, 0.0, 1.0, 0.0, 0.0, 1.0, 0.0, 1.0, 1.0, 0.0, 1.0, 0.0, 0.0, 1.0, 0.0, 1.0, 1.0, 0.0, 1.0, 0.0, 0.0, 1.0, 0.0, 1.0, 1.0, 0.0, 1.0, 0.0, 0.0, 1.0, 0.0, 1.0, 1.0, 0.0, 1.0, 0.0, 0.0, 1.0, 0.0, 1.0, 1.0, 0.0, 1.0, 0.0, 0.0, 1.0, 0.0, 1.0, 1.0, 0.0, 1.0, 0.0, 0.0, 1.0, 0.0, 1.0, 1.0, 0.0, 1.0, 0.0, 0.0, 1.0, 0.0, 1.0, 1.0, 0.0, 1.0, 0.0, 0.0, 1.0, 0.0, 1.0, 1.0, 0.0, 1.0, 0.0, 0.0, 1.0, 0.0, 1.0, 1.0, 0.0, 1.0, 0.0, 0.0, 1.0, 0.0, 1.0, 1.0, 0.0, 1.0, 0.0, 0.0, 1.0, 0.0, 1.0, 1.0, 0.0, 1.0, 0.0, 0.0, 1.0, 0.0, 1.0, 1.0, 0.0, 1.0, 0.0, 0.0, 1.0, 0.0, 1.0, 1.0, 0.0, 1.0, 0.0, 0.0, 1.0, 0.0, 1.0, 1.0, 0.0, 1.0, 0.0, 0.0, 1.0, 0.0, 1.0, 1.0, 0.0, 1.0, -0.2915, -0.5513, 0.8204, -0.5513, 0.8204, 1.551, -0.2915, 1.551, 2.381, 2.251, 0.5, 2.251, 0.5, -1.306, 2.381, -1.306, 0.0, 0.0, 1.0, 0.0, 1.0, 1.0, 0.0, 1.0, 0.5, 1.913, -1.023, 1.913, -1.023, -0.9673, 0.5, -0.9673, 0.5, 1.701, -0.7991, 1.701, -0.7991, -0.7555, 0.5, -0.7555, 0.5, 3.011, -2.185, 3.011, -2.185, -2.066, 0.5, -2.066, 2.023, 1.913, 0.5, 1.913, 0.5, -0.9673, 2.023, -0.9673, 1.799, 1.701, 0.5, 1.701, 0.5, -0.7555, 1.799, -0.7555, 1.242, -1.014, 1.775, -1.014, 1.775, -0.005821, 1.242, -0.005821, -0.1703, -0.3229, 0.7, -0.3226, 0.6994, 1.323, -0.1708, 1.323, -0.1646, -0.07795, 0.1677, -0.07783, 0.1675, 0.5507, -0.1649, 0.5506, -2.179, -4.121, 2.708, -4.121, 2.708, 5.121, -2.179, 5.121, 0.5, 1.99, -1.104, 1.99, -1.104, -1.044, 0.5, -1.044, 0.1677, -0.07783, 0.5001, -0.07772, 0.4999, 0.5508, 0.1675, 0.5507, -0.3614, -0.004332, 0.172, -0.004332, 0.172, 1.004, -0.3614, 1.004, 2.104, 1.99, 0.5, 1.99, 0.5, -1.044, 2.104, -1.044, 0.5001, -0.07772, 0.8325, -0.0776, 0.8323, 0.5509, 0.4999, 0.5508, 0.8325, -0.0776, 1.165, -0.07749, 1.165, 0.551, 0.8323, 0.5509, -0.1083, 0.5002, 0.2282, 0.5002, 0.2282, 1.136, -0.1083, 1.136, -0.2, -0.126, 0.2667, -0.126, 0.2667, 0.7564, -0.2, 0.7564, 3.185, 3.011, 0.5, 3.011, 0.5, -2.066, 3.185, -2.066, 0.2667, -0.126, 0.7333, -0.126, 0.7333, 0.7564, 0.2667, 0.7564, -0.8949, 1.006, -0.3614, 1.006, -0.3614, 2.014, -0.8949, 2.014, 1.281, 1.212, 0.5, 1.212, 0.5, -0.2661, 1.281, -0.2661, 0.7333, -0.126, 1.2, -0.126, 1.2, 0.7564, 0.7333, 0.7564, 0.5, 1.212, -0.2814, 1.212, -0.2814, -0.2661, 0.5, -0.2661, 0.0, 0.0, 1.0, 0.0, 1.0, 1.0, 0.0, 1.0, -0.4673, -0.8838, 0.9962, -0.8838, 0.9962, 1.884, -0.4673, 1.884, 0.0, 0.0, 1.0, 0.0, 1.0, 1.0, 0.0, 1.0, -0.8949, -1.014, -0.3614, -1.014, -0.3614, -0.005821, -0.8949, -0.005821, 0.7856, -0.2235, 1.355, -0.2235, 1.355, 0.8533, 0.7856, 0.8533, 0.5654, -0.1365, 0.9019, -0.1365, 0.9019, 0.4998, 0.5654, 0.4998, 0.2157, -0.2235, 0.7851, -0.2233, 0.7847, 0.8535, 0.2153, 0.8533, 0.7087, -0.004332, 1.242, -0.004332, 1.242, 1.004, 0.7087, 1.004, 0.5002, -0.132, 1.14, -0.132, 1.14, 1.077, 0.5002, 1.077, 0.5, 1.626, -0.7193, 1.626, -0.7193, -0.6801, 0.5, -0.6801, 0.7069, -1.014, 1.24, -1.014, 1.24, -0.005821, 0.7069, -0.005821])
me_plane.materials.append(mat_walls)
me_plane.use_remesh_preserve_volume = False
me_plane.use_remesh_preserve_attributes = False
me_plane.use_mirror_vertex_groups = False
me_plane.update()

# ---- objects
ob_lamp_006 = bpy.data.objects.new('Lamp.006', light_lamp_006)
ob_lamp_005 = bpy.data.objects.new('Lamp.005', light_lamp_005)
ob_lamp_004 = bpy.data.objects.new('Lamp.004', light_lamp_004)
ob_lamp_003 = bpy.data.objects.new('Lamp.003', light_lamp_003)
ob_lamp_002 = bpy.data.objects.new('Lamp.002', light_lamp_002)
ob_lamp_001 = bpy.data.objects.new('Lamp.001', light_lamp_001)
ob_floor = bpy.data.objects.new('Floor', me_plane_002)
ob_roof = bpy.data.objects.new('Roof', me_plane_001)
ob_walls = bpy.data.objects.new('Walls', me_plane)
ob_lamp = bpy.data.objects.new('Lamp', light_lamp)
ob_camera = bpy.data.objects.new('Camera', cam_camera)

# ---- transforms, parenting, visibility, modifiers, constraints
ob_lamp_006.location = (-8.175, -0.5793, 3.685)
ob_lamp_006.rotation_euler = (0.6503, 0.05522, 1.866)
ob_lamp_006.lock_rotations_4d = False
ob_lamp_006.empty_display_type = 'ARROWS'
ob_lamp_006.color = (0.0, 0.0, 0.0, 0.0)
ob_lamp_006.lineart.crease_threshold = 0.0
ob_lamp_005.location = (-4.767, 9.87, -0.9366)
ob_lamp_005.rotation_euler = (0.6503, 0.05522, 1.866)
ob_lamp_005.lock_rotations_4d = False
ob_lamp_005.empty_display_type = 'ARROWS'
ob_lamp_005.color = (0.0, 0.0, 0.0, 0.0)
ob_lamp_005.lineart.crease_threshold = 0.0
ob_lamp_004.location = (1.688, 9.763, -0.9622)
ob_lamp_004.rotation_euler = (0.6503, 0.05522, 1.866)
ob_lamp_004.lock_rotations_4d = False
ob_lamp_004.empty_display_type = 'ARROWS'
ob_lamp_004.color = (0.0, 0.0, 0.0, 0.0)
ob_lamp_004.lineart.crease_threshold = 0.0
ob_lamp_003.location = (3.512, -7.905, 1.487)
ob_lamp_003.rotation_euler = (0.6503, 0.05522, 1.866)
ob_lamp_003.lock_rotations_4d = False
ob_lamp_003.empty_display_type = 'ARROWS'
ob_lamp_003.color = (0.0, 0.0, 0.0, 0.0)
ob_lamp_003.lineart.crease_threshold = 0.0
ob_lamp_002.location = (-5.81, -7.779, 5.556)
ob_lamp_002.rotation_euler = (0.6503, 0.05522, 1.866)
ob_lamp_002.lock_rotations_4d = False
ob_lamp_002.empty_display_type = 'ARROWS'
ob_lamp_002.color = (0.0, 0.0, 0.0, 0.0)
ob_lamp_002.lineart.crease_threshold = 0.0
ob_lamp_001.location = (-4.139, -1.836, 9.302)
ob_lamp_001.rotation_euler = (0.6503, 0.05522, 1.866)
ob_lamp_001.lock_rotations_4d = False
ob_lamp_001.empty_display_type = 'ARROWS'
ob_lamp_001.color = (0.0, 0.0, 0.0, 0.0)
ob_lamp_001.lineart.crease_threshold = 0.0
ob_floor.location = (0.1053, -0.001878, -0.05837)
ob_floor.scale = (8.0, 8.0, 8.0)
ob_floor.lineart.crease_threshold = 0.0
ob_roof.location = (0.1053, -0.001878, -0.03059)
ob_roof.scale = (8.0, 8.0, 7.932)
ob_roof.hide_render = True
ob_roof.lineart.crease_threshold = 0.0
ob_walls.location = (0.1053, -0.001878, -0.05837)
ob_walls.scale = (8.0, 8.0, 7.932)
ob_walls.lineart.crease_threshold = 0.0
ob_lamp.location = (12.57, 1.005, 5.904)
ob_lamp.rotation_euler = (0.6503, 0.05522, 1.866)
ob_lamp.lock_rotations_4d = False
ob_lamp.empty_display_type = 'ARROWS'
ob_lamp.color = (0.0, 0.0, 0.0, 0.0)
ob_lamp.lineart.crease_threshold = 0.0
ob_camera.location = (7.481, -6.508, 5.344)
ob_camera.rotation_euler = (1.109, 0.01082, 0.8149)
ob_camera.lock_rotations_4d = False
ob_camera.empty_display_type = 'ARROWS'
ob_camera.color = (0.0, 0.0, 0.0, 0.0)
ob_camera.hide_viewport = True
ob_camera.display_type = 'WIRE'
ob_camera.lineart.crease_threshold = 0.0

# ---- collection membership
col_collection_1.objects.link(ob_lamp_006)
col_collection_1.objects.link(ob_lamp_005)
col_collection_1.objects.link(ob_lamp_004)
col_collection_1.objects.link(ob_lamp_003)
col_collection_1.objects.link(ob_lamp_002)
col_collection_1.objects.link(ob_lamp_001)
col_collection_1.objects.link(ob_floor)
col_collection_1.objects.link(ob_roof)
col_collection_1.objects.link(ob_walls)
col_collection_1.objects.link(ob_lamp)
col_collection_1.objects.link(ob_camera)

# ---- scene / render settings (as saved in the file)
scene.camera = ob_camera
scene.frame_start = 1; scene.frame_end = 250; scene.frame_set(1)
scene.render.engine = 'BLENDER_EEVEE_NEXT'
scene.render.resolution_percentage = 50
scene.render.dither_intensity = 0.0
scene.cycles.use_denoising = False
scene.cycles.samples = 10
scene.cycles.sampling_pattern = 'TABULATED_SOBOL'
scene.cycles.light_sampling_threshold = 0.0
scene.cycles.use_adaptive_sampling = False
scene.cycles.use_light_tree = False
scene.cycles.blur_glossy = 0.0
scene.cycles.pixel_filter_type = 'GAUSSIAN'
scene.cycles.sample_clamp_indirect = 0.0
scene.view_settings.view_transform = 'Standard'
bpy.context.view_layer.update()
